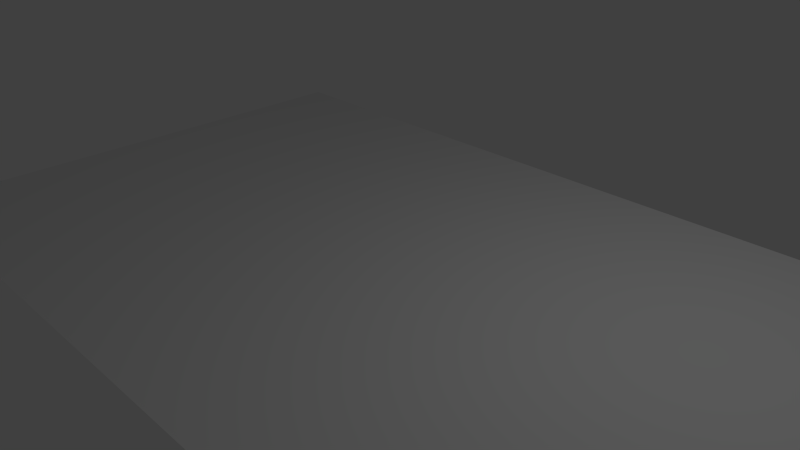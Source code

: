 # Source: manchesterCross.blend  (saved by Blender 2.66.0; exported with 4.5.12 LTS)
import bpy
from mathutils import Matrix  # noqa: F401  (used for matrix-valued properties, if any)

bpy.ops.wm.read_factory_settings(use_empty=True)
scene = bpy.context.scene
scene.name = 'Scene'

# ---- collections
col_collection_1 = bpy.data.collections.new('Collection 1'); scene.collection.children.link(col_collection_1)

# ---- materials (node trees are filled in below, after node groups)
mat_manchestercross = bpy.data.materials.new('manchesterCross')
mat_manchestercross.alpha_threshold = 0.0
mat_manchestercross.use_transparent_shadow = False
mat_manchestercross.roughness = 0.5
mat_manchestercross.line_color = (0.0, 0.0, 0.0, 1.0)

# ---- material node trees

# ---- world
world_world = bpy.data.worlds.new('World'); scene.world = world_world
world_world.color = (0.05088, 0.05088, 0.05088)
world_world.use_sun_shadow = False
world_world.sun_shadow_jitter_overblur = 0.0
world_world.cycles.sampling_method = 'MANUAL'
world_world.cycles.sample_map_resolution = 256

# ---- cameras
cam_camera = bpy.data.cameras.new('Camera')
cam_camera.clip_end = 100.0
cam_camera.lens = 35.0
cam_camera.sensor_width = 32.0
cam_camera.sensor_height = 18.0
cam_camera.ortho_scale = 7.314
cam_camera.dof.focus_distance = 0.0
cam_camera.dof.aperture_fstop = 128.0

# ---- lights
light_lamp = bpy.data.lights.new('Lamp', 'POINT')
light_lamp.transmission_factor = 0.0
light_lamp.cutoff_distance = 30.0
light_lamp.energy = 100.0
light_lamp.shadow_buffer_clip_start = 1.001
light_lamp.shadow_soft_size = 0.1
light_lamp.shadow_maximum_resolution = 0.006
light_lamp.use_absolute_resolution = True
light_lamp.cycles.use_multiple_importance_sampling = False

# ---- meshes
me_manchestercross_png = bpy.data.meshes.new('manchesterCross.png')
me_manchestercross_png.from_pydata([(-0.03217, -0.0206, 0.0), (0.03217, -0.0206, 0.0), (0.03217, 0.0206, 0.0), (-0.03217, 0.0206, 0.0)], [], [(0, 1, 2, 3)])
_uv = me_manchestercross_png.uv_layers.new(name='UVMap')
_uv.uv.foreach_set('vector', [0.0, 0.0, 1.0, 0.0, 1.0, 1.0, 0.0, 1.0])
me_manchestercross_png.materials.append(mat_manchestercross)
me_manchestercross_png.use_remesh_preserve_volume = False
me_manchestercross_png.use_remesh_preserve_attributes = False
me_manchestercross_png.use_mirror_vertex_groups = False
me_manchestercross_png.update()

# ---- objects
ob_manchestercross_png = bpy.data.objects.new('manchesterCross.png', me_manchestercross_png)
ob_lamp = bpy.data.objects.new('Lamp', light_lamp)
ob_camera = bpy.data.objects.new('Camera', cam_camera)

# ---- transforms, parenting, visibility, modifiers, constraints
ob_manchestercross_png.location = (0.0, 0.0, 0.0)
ob_manchestercross_png.scale = (180.3, 180.3, 180.3)
ob_manchestercross_png.lineart.crease_threshold = 0.0
ob_lamp.location = (4.076, 1.005, 5.904)
ob_lamp.rotation_euler = (0.6503, 0.05522, 1.866)
ob_lamp.lock_rotations_4d = False
ob_lamp.empty_display_type = 'ARROWS'
ob_lamp.color = (0.0, 0.0, 0.0, 0.0)
ob_lamp.lineart.crease_threshold = 0.0
ob_camera.location = (7.481, -6.508, 5.344)
ob_camera.rotation_euler = (1.109, 0.01082, 0.8149)
ob_camera.lock_rotations_4d = False
ob_camera.empty_display_type = 'ARROWS'
ob_camera.color = (0.0, 0.0, 0.0, 0.0)
ob_camera.display_type = 'WIRE'
ob_camera.lineart.crease_threshold = 0.0

# ---- collection membership
col_collection_1.objects.link(ob_manchestercross_png)
col_collection_1.objects.link(ob_lamp)
col_collection_1.objects.link(ob_camera)

# ---- scene / render settings (as saved in the file)
scene.camera = ob_camera
scene.frame_start = 1; scene.frame_end = 250; scene.frame_set(1)
scene.render.engine = 'BLENDER_EEVEE_NEXT'
scene.render.image_settings.color_mode = 'RGB'
scene.render.image_settings.compression = 90
scene.render.resolution_percentage = 50
scene.render.dither_intensity = 0.0
scene.render.bake_margin = 2
scene.cycles.use_denoising = False
scene.cycles.samples = 10
scene.cycles.sampling_pattern = 'TABULATED_SOBOL'
scene.cycles.light_sampling_threshold = 0.0
scene.cycles.use_adaptive_sampling = False
scene.cycles.use_light_tree = False
scene.cycles.blur_glossy = 0.0
scene.cycles.volume_bounces = 1
scene.cycles.pixel_filter_type = 'GAUSSIAN'
scene.cycles.sample_clamp_indirect = 0.0
scene.view_settings.view_transform = 'Standard'
bpy.context.view_layer.update()
